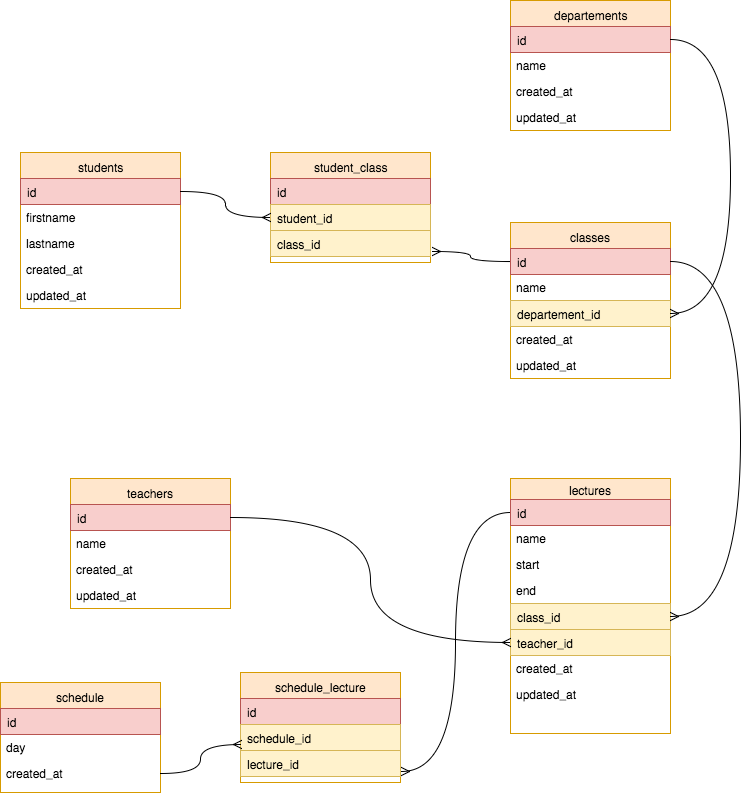

The diagram above was exported from draw.io. Its source (the exported page's mxGraphModel, read from the mxfile embedded in the PNG):
<mxGraphModel dx="1577" dy="939" grid="1" gridSize="10" guides="1" tooltips="1" connect="1" arrows="1" fold="1" page="1" pageScale="1" pageWidth="850" pageHeight="1100" background="#ffffff" math="0" shadow="0">
  <root>
    <mxCell id="0" />
    <mxCell id="1" parent="0" />
    <mxCell id="2" value="students" style="swimlane;html=1;fontStyle=0;childLayout=stackLayout;horizontal=1;startSize=26;fillColor=#ffe6cc;horizontalStack=0;resizeParent=1;resizeLast=0;collapsible=1;marginBottom=0;swimlaneFillColor=#ffffff;align=center;strokeColor=#d79b00;" parent="1" vertex="1">
      <mxGeometry x="60" y="172" width="160" height="156" as="geometry" />
    </mxCell>
    <mxCell id="3" value="id" style="text;html=1;strokeColor=#b85450;fillColor=#f8cecc;spacingLeft=4;spacingRight=4;whiteSpace=wrap;overflow=hidden;rotatable=0;points=[[0,0.5],[1,0.5]];portConstraint=eastwest;" parent="2" vertex="1">
      <mxGeometry y="26" width="160" height="26" as="geometry" />
    </mxCell>
    <mxCell id="4" value="firstname" style="text;html=1;strokeColor=none;fillColor=none;spacingLeft=4;spacingRight=4;whiteSpace=wrap;overflow=hidden;rotatable=0;points=[[0,0.5],[1,0.5]];portConstraint=eastwest;" parent="2" vertex="1">
      <mxGeometry y="52" width="160" height="26" as="geometry" />
    </mxCell>
    <mxCell id="5" value="lastname" style="text;html=1;strokeColor=none;fillColor=none;spacingLeft=4;spacingRight=4;whiteSpace=wrap;overflow=hidden;rotatable=0;points=[[0,0.5],[1,0.5]];portConstraint=eastwest;" parent="2" vertex="1">
      <mxGeometry y="78" width="160" height="26" as="geometry" />
    </mxCell>
    <mxCell id="6" value="created_at" style="text;html=1;strokeColor=none;fillColor=none;spacingLeft=4;spacingRight=4;whiteSpace=wrap;overflow=hidden;rotatable=0;points=[[0,0.5],[1,0.5]];portConstraint=eastwest;" parent="2" vertex="1">
      <mxGeometry y="104" width="160" height="26" as="geometry" />
    </mxCell>
    <mxCell id="7" value="updated_at" style="text;html=1;strokeColor=none;fillColor=none;spacingLeft=4;spacingRight=4;whiteSpace=wrap;overflow=hidden;rotatable=0;points=[[0,0.5],[1,0.5]];portConstraint=eastwest;" parent="2" vertex="1">
      <mxGeometry y="130" width="160" height="26" as="geometry" />
    </mxCell>
    <mxCell id="8" value="classes" style="swimlane;html=1;fontStyle=0;childLayout=stackLayout;horizontal=1;startSize=26;fillColor=#ffe6cc;horizontalStack=0;resizeParent=1;resizeLast=0;collapsible=1;marginBottom=0;swimlaneFillColor=#ffffff;align=center;strokeColor=#d79b00;" parent="1" vertex="1">
      <mxGeometry x="550" y="242" width="160" height="156" as="geometry" />
    </mxCell>
    <mxCell id="28" value="id" style="text;html=1;strokeColor=#b85450;fillColor=#f8cecc;spacingLeft=4;spacingRight=4;whiteSpace=wrap;overflow=hidden;rotatable=0;points=[[0,0.5],[1,0.5]];portConstraint=eastwest;" parent="8" vertex="1">
      <mxGeometry y="26" width="160" height="26" as="geometry" />
    </mxCell>
    <mxCell id="9" value="name" style="text;html=1;strokeColor=none;fillColor=none;spacingLeft=4;spacingRight=4;whiteSpace=wrap;overflow=hidden;rotatable=0;points=[[0,0.5],[1,0.5]];portConstraint=eastwest;" parent="8" vertex="1">
      <mxGeometry y="52" width="160" height="26" as="geometry" />
    </mxCell>
    <mxCell id="47" value="departement_id" style="text;html=1;strokeColor=#d6b656;fillColor=#fff2cc;spacingLeft=4;spacingRight=4;whiteSpace=wrap;overflow=hidden;rotatable=0;points=[[0,0.5],[1,0.5]];portConstraint=eastwest;" parent="8" vertex="1">
      <mxGeometry y="78" width="160" height="26" as="geometry" />
    </mxCell>
    <mxCell id="26" value="created_at" style="text;html=1;strokeColor=none;fillColor=none;spacingLeft=4;spacingRight=4;whiteSpace=wrap;overflow=hidden;rotatable=0;points=[[0,0.5],[1,0.5]];portConstraint=eastwest;" parent="8" vertex="1">
      <mxGeometry y="104" width="160" height="26" as="geometry" />
    </mxCell>
    <mxCell id="27" value="updated_at" style="text;html=1;strokeColor=none;fillColor=none;spacingLeft=4;spacingRight=4;whiteSpace=wrap;overflow=hidden;rotatable=0;points=[[0,0.5],[1,0.5]];portConstraint=eastwest;" parent="8" vertex="1">
      <mxGeometry y="130" width="160" height="26" as="geometry" />
    </mxCell>
    <mxCell id="12" value="teachers" style="swimlane;html=1;fontStyle=0;childLayout=stackLayout;horizontal=1;startSize=26;fillColor=#ffe6cc;horizontalStack=0;resizeParent=1;resizeLast=0;collapsible=1;marginBottom=0;swimlaneFillColor=#ffffff;align=center;strokeColor=#d79b00;" parent="1" vertex="1">
      <mxGeometry x="110" y="498" width="160" height="130" as="geometry" />
    </mxCell>
    <mxCell id="49" value="id" style="text;html=1;strokeColor=#b85450;fillColor=#f8cecc;spacingLeft=4;spacingRight=4;whiteSpace=wrap;overflow=hidden;rotatable=0;points=[[0,0.5],[1,0.5]];portConstraint=eastwest;" parent="12" vertex="1">
      <mxGeometry y="26" width="160" height="26" as="geometry" />
    </mxCell>
    <mxCell id="13" value="name" style="text;html=1;strokeColor=none;fillColor=none;spacingLeft=4;spacingRight=4;whiteSpace=wrap;overflow=hidden;rotatable=0;points=[[0,0.5],[1,0.5]];portConstraint=eastwest;" parent="12" vertex="1">
      <mxGeometry y="52" width="160" height="26" as="geometry" />
    </mxCell>
    <mxCell id="14" value="created_at" style="text;html=1;strokeColor=none;fillColor=none;spacingLeft=4;spacingRight=4;whiteSpace=wrap;overflow=hidden;rotatable=0;points=[[0,0.5],[1,0.5]];portConstraint=eastwest;" parent="12" vertex="1">
      <mxGeometry y="78" width="160" height="26" as="geometry" />
    </mxCell>
    <mxCell id="25" value="updated_at" style="text;html=1;strokeColor=none;fillColor=none;spacingLeft=4;spacingRight=4;whiteSpace=wrap;overflow=hidden;rotatable=0;points=[[0,0.5],[1,0.5]];portConstraint=eastwest;" parent="12" vertex="1">
      <mxGeometry y="104" width="160" height="26" as="geometry" />
    </mxCell>
    <mxCell id="16" value="schedule_lecture" style="swimlane;html=1;fontStyle=0;childLayout=stackLayout;horizontal=1;startSize=26;fillColor=#ffe6cc;horizontalStack=0;resizeParent=1;resizeLast=0;collapsible=1;marginBottom=0;swimlaneFillColor=#ffffff;align=center;strokeColor=#d79b00;" parent="1" vertex="1">
      <mxGeometry x="280" y="692" width="160" height="110" as="geometry" />
    </mxCell>
    <mxCell id="17" value="id" style="text;html=1;strokeColor=#b85450;fillColor=#f8cecc;spacingLeft=4;spacingRight=4;whiteSpace=wrap;overflow=hidden;rotatable=0;points=[[0,0.5],[1,0.5]];portConstraint=eastwest;" parent="16" vertex="1">
      <mxGeometry y="26" width="160" height="26" as="geometry" />
    </mxCell>
    <mxCell id="18" value="schedule_id" style="text;html=1;strokeColor=#d6b656;fillColor=#fff2cc;spacingLeft=4;spacingRight=4;whiteSpace=wrap;overflow=hidden;rotatable=0;points=[[0,0.5],[1,0.5]];portConstraint=eastwest;" parent="16" vertex="1">
      <mxGeometry y="52" width="160" height="26" as="geometry" />
    </mxCell>
    <mxCell id="66" value="lecture_id" style="text;html=1;strokeColor=#d6b656;fillColor=#fff2cc;spacingLeft=4;spacingRight=4;whiteSpace=wrap;overflow=hidden;rotatable=0;points=[[0,0.5],[1,0.5]];portConstraint=eastwest;" parent="16" vertex="1">
      <mxGeometry y="78" width="160" height="26" as="geometry" />
    </mxCell>
    <mxCell id="21" value="lectures" style="swimlane;html=1;fontStyle=0;childLayout=stackLayout;horizontal=1;startSize=21;fillColor=#ffe6cc;horizontalStack=0;resizeParent=1;resizeLast=0;collapsible=1;marginBottom=0;swimlaneFillColor=#ffffff;align=center;strokeColor=#d79b00;" parent="1" vertex="1">
      <mxGeometry x="550" y="498" width="160" height="255" as="geometry" />
    </mxCell>
    <mxCell id="22" value="id" style="text;html=1;strokeColor=#b85450;fillColor=#f8cecc;spacingLeft=4;spacingRight=4;whiteSpace=wrap;overflow=hidden;rotatable=0;points=[[0,0.5],[1,0.5]];portConstraint=eastwest;" parent="21" vertex="1">
      <mxGeometry y="21" width="160" height="26" as="geometry" />
    </mxCell>
    <mxCell id="30" value="name" style="text;html=1;strokeColor=none;fillColor=none;spacingLeft=4;spacingRight=4;whiteSpace=wrap;overflow=hidden;rotatable=0;points=[[0,0.5],[1,0.5]];portConstraint=eastwest;" parent="21" vertex="1">
      <mxGeometry y="47" width="160" height="26" as="geometry" />
    </mxCell>
    <mxCell id="23" value="start" style="text;html=1;strokeColor=none;fillColor=none;spacingLeft=4;spacingRight=4;whiteSpace=wrap;overflow=hidden;rotatable=0;points=[[0,0.5],[1,0.5]];portConstraint=eastwest;" parent="21" vertex="1">
      <mxGeometry y="73" width="160" height="26" as="geometry" />
    </mxCell>
    <mxCell id="24" value="end" style="text;html=1;strokeColor=none;fillColor=none;spacingLeft=4;spacingRight=4;whiteSpace=wrap;overflow=hidden;rotatable=0;points=[[0,0.5],[1,0.5]];portConstraint=eastwest;" parent="21" vertex="1">
      <mxGeometry y="99" width="160" height="26" as="geometry" />
    </mxCell>
    <mxCell id="69" value="class_id" style="text;html=1;strokeColor=#d6b656;fillColor=#fff2cc;spacingLeft=4;spacingRight=4;whiteSpace=wrap;overflow=hidden;rotatable=0;points=[[0,0.5],[1,0.5]];portConstraint=eastwest;" parent="21" vertex="1">
      <mxGeometry y="125" width="160" height="26" as="geometry" />
    </mxCell>
    <mxCell id="50" value="teacher_id" style="text;html=1;strokeColor=#d6b656;fillColor=#fff2cc;spacingLeft=4;spacingRight=4;whiteSpace=wrap;overflow=hidden;rotatable=0;points=[[0,0.5],[1,0.5]];portConstraint=eastwest;" parent="21" vertex="1">
      <mxGeometry y="151" width="160" height="26" as="geometry" />
    </mxCell>
    <mxCell id="29" value="created_at" style="text;html=1;strokeColor=none;fillColor=none;spacingLeft=4;spacingRight=4;whiteSpace=wrap;overflow=hidden;rotatable=0;points=[[0,0.5],[1,0.5]];portConstraint=eastwest;" parent="21" vertex="1">
      <mxGeometry y="177" width="160" height="26" as="geometry" />
    </mxCell>
    <mxCell id="31" value="updated_at" style="text;html=1;strokeColor=none;fillColor=none;spacingLeft=4;spacingRight=4;whiteSpace=wrap;overflow=hidden;rotatable=0;points=[[0,0.5],[1,0.5]];portConstraint=eastwest;" parent="21" vertex="1">
      <mxGeometry y="203" width="160" height="26" as="geometry" />
    </mxCell>
    <mxCell id="33" value="departements" style="swimlane;html=1;fontStyle=0;childLayout=stackLayout;horizontal=1;startSize=26;fillColor=#ffe6cc;horizontalStack=0;resizeParent=1;resizeLast=0;collapsible=1;marginBottom=0;swimlaneFillColor=#ffffff;align=center;strokeColor=#d79b00;" parent="1" vertex="1">
      <mxGeometry x="550" y="20" width="160" height="130" as="geometry" />
    </mxCell>
    <mxCell id="37" value="id" style="text;html=1;strokeColor=#b85450;fillColor=#f8cecc;spacingLeft=4;spacingRight=4;whiteSpace=wrap;overflow=hidden;rotatable=0;points=[[0,0.5],[1,0.5]];portConstraint=eastwest;" parent="33" vertex="1">
      <mxGeometry y="26" width="160" height="26" as="geometry" />
    </mxCell>
    <mxCell id="34" value="name" style="text;html=1;strokeColor=none;fillColor=none;spacingLeft=4;spacingRight=4;whiteSpace=wrap;overflow=hidden;rotatable=0;points=[[0,0.5],[1,0.5]];portConstraint=eastwest;" parent="33" vertex="1">
      <mxGeometry y="52" width="160" height="26" as="geometry" />
    </mxCell>
    <mxCell id="35" value="created_at" style="text;html=1;strokeColor=none;fillColor=none;spacingLeft=4;spacingRight=4;whiteSpace=wrap;overflow=hidden;rotatable=0;points=[[0,0.5],[1,0.5]];portConstraint=eastwest;" parent="33" vertex="1">
      <mxGeometry y="78" width="160" height="26" as="geometry" />
    </mxCell>
    <mxCell id="36" value="updated_at" style="text;html=1;strokeColor=none;fillColor=none;spacingLeft=4;spacingRight=4;whiteSpace=wrap;overflow=hidden;rotatable=0;points=[[0,0.5],[1,0.5]];portConstraint=eastwest;" parent="33" vertex="1">
      <mxGeometry y="104" width="160" height="26" as="geometry" />
    </mxCell>
    <mxCell id="40" value="student_class" style="swimlane;html=1;fontStyle=0;childLayout=stackLayout;horizontal=1;startSize=26;fillColor=#ffe6cc;horizontalStack=0;resizeParent=1;resizeLast=0;collapsible=1;marginBottom=0;swimlaneFillColor=#ffffff;align=center;strokeColor=#d79b00;" parent="1" vertex="1">
      <mxGeometry x="310" y="172" width="160" height="110" as="geometry" />
    </mxCell>
    <mxCell id="41" value="id" style="text;html=1;strokeColor=#b85450;fillColor=#f8cecc;spacingLeft=4;spacingRight=4;whiteSpace=wrap;overflow=hidden;rotatable=0;points=[[0,0.5],[1,0.5]];portConstraint=eastwest;" parent="40" vertex="1">
      <mxGeometry y="26" width="160" height="26" as="geometry" />
    </mxCell>
    <mxCell id="42" value="student_id" style="text;html=1;strokeColor=#d6b656;fillColor=#fff2cc;spacingLeft=4;spacingRight=4;whiteSpace=wrap;overflow=hidden;rotatable=0;points=[[0,0.5],[1,0.5]];portConstraint=eastwest;" parent="40" vertex="1">
      <mxGeometry y="52" width="160" height="26" as="geometry" />
    </mxCell>
    <mxCell id="43" value="class_id" style="text;html=1;strokeColor=#d6b656;fillColor=#fff2cc;spacingLeft=4;spacingRight=4;whiteSpace=wrap;overflow=hidden;rotatable=0;points=[[0,0.5],[1,0.5]];portConstraint=eastwest;" parent="40" vertex="1">
      <mxGeometry y="78" width="160" height="26" as="geometry" />
    </mxCell>
    <mxCell id="44" style="edgeStyle=orthogonalEdgeStyle;curved=1;rounded=0;html=1;exitX=1;exitY=0.5;entryX=0;entryY=0.5;startArrow=none;startFill=0;endArrow=ERmany;endFill=0;jettySize=auto;orthogonalLoop=1;" parent="1" source="3" target="42" edge="1">
      <mxGeometry relative="1" as="geometry" />
    </mxCell>
    <mxCell id="46" style="edgeStyle=orthogonalEdgeStyle;curved=1;rounded=0;html=1;exitX=0;exitY=0.5;entryX=1.013;entryY=0.808;entryPerimeter=0;startArrow=none;startFill=0;endArrow=ERmany;endFill=0;jettySize=auto;orthogonalLoop=1;" parent="1" source="28" target="43" edge="1">
      <mxGeometry relative="1" as="geometry" />
    </mxCell>
    <mxCell id="48" style="edgeStyle=orthogonalEdgeStyle;curved=1;rounded=0;html=1;exitX=1;exitY=0.5;entryX=1;entryY=0.5;startArrow=none;startFill=0;endArrow=ERmany;endFill=0;jettySize=auto;orthogonalLoop=1;" parent="1" source="37" target="47" edge="1">
      <mxGeometry relative="1" as="geometry">
        <Array as="points">
          <mxPoint x="770" y="59" />
          <mxPoint x="770" y="333" />
        </Array>
      </mxGeometry>
    </mxCell>
    <mxCell id="53" style="edgeStyle=orthogonalEdgeStyle;curved=1;rounded=0;html=1;exitX=1;exitY=0.5;startArrow=none;startFill=0;endArrow=ERmany;endFill=0;jettySize=auto;orthogonalLoop=1;" parent="1" source="49" target="50" edge="1">
      <mxGeometry relative="1" as="geometry" />
    </mxCell>
    <mxCell id="57" value="schedule" style="swimlane;html=1;fontStyle=0;childLayout=stackLayout;horizontal=1;startSize=26;fillColor=#ffe6cc;horizontalStack=0;resizeParent=1;resizeLast=0;collapsible=1;marginBottom=0;swimlaneFillColor=#ffffff;align=center;strokeColor=#d79b00;" parent="1" vertex="1">
      <mxGeometry x="40" y="702" width="160" height="110" as="geometry" />
    </mxCell>
    <mxCell id="58" value="id" style="text;html=1;strokeColor=#b85450;fillColor=#f8cecc;spacingLeft=4;spacingRight=4;whiteSpace=wrap;overflow=hidden;rotatable=0;points=[[0,0.5],[1,0.5]];portConstraint=eastwest;" parent="57" vertex="1">
      <mxGeometry y="26" width="160" height="26" as="geometry" />
    </mxCell>
    <mxCell id="59" value="day" style="text;html=1;strokeColor=none;fillColor=none;spacingLeft=4;spacingRight=4;whiteSpace=wrap;overflow=hidden;rotatable=0;points=[[0,0.5],[1,0.5]];portConstraint=eastwest;" parent="57" vertex="1">
      <mxGeometry y="52" width="160" height="26" as="geometry" />
    </mxCell>
    <mxCell id="60" value="created_at" style="text;html=1;strokeColor=none;fillColor=none;spacingLeft=4;spacingRight=4;whiteSpace=wrap;overflow=hidden;rotatable=0;points=[[0,0.5],[1,0.5]];portConstraint=eastwest;" parent="57" vertex="1">
      <mxGeometry y="78" width="160" height="26" as="geometry" />
    </mxCell>
    <mxCell id="61" value="" style="edgeStyle=orthogonalEdgeStyle;curved=1;rounded=0;html=1;startArrow=none;startFill=0;endArrow=ERmany;endFill=0;jettySize=auto;orthogonalLoop=1;entryX=0.006;entryY=0.769;entryPerimeter=0;" parent="1" source="60" target="18" edge="1">
      <mxGeometry relative="1" as="geometry">
        <Array as="points">
          <mxPoint x="240" y="793" />
          <mxPoint x="240" y="764" />
        </Array>
      </mxGeometry>
    </mxCell>
    <mxCell id="70" style="edgeStyle=orthogonalEdgeStyle;curved=1;rounded=0;html=1;exitX=1;exitY=0.5;entryX=1;entryY=0.5;startArrow=none;startFill=0;endArrow=ERmany;endFill=0;jettySize=auto;orthogonalLoop=1;" parent="1" source="28" target="69" edge="1">
      <mxGeometry relative="1" as="geometry">
        <Array as="points">
          <mxPoint x="780" y="281" />
          <mxPoint x="780" y="636" />
        </Array>
      </mxGeometry>
    </mxCell>
    <mxCell id="72" style="edgeStyle=orthogonalEdgeStyle;curved=1;rounded=0;html=1;exitX=0;exitY=0.5;entryX=1.006;entryY=0.808;entryPerimeter=0;startArrow=none;startFill=0;endArrow=ERmany;endFill=0;jettySize=auto;orthogonalLoop=1;" parent="1" source="22" target="66" edge="1">
      <mxGeometry relative="1" as="geometry" />
    </mxCell>
  </root>
</mxGraphModel>